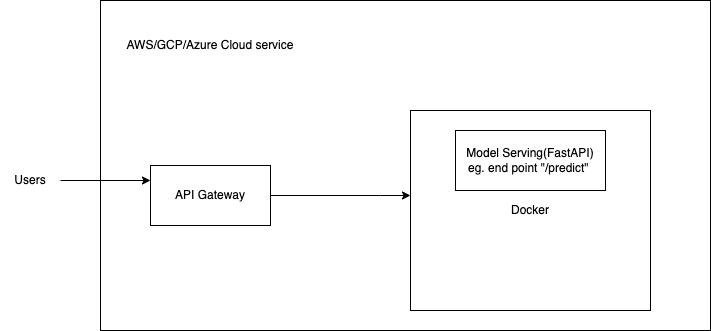

The diagram above was exported from draw.io. Its source (the exported page's mxGraphModel, read from the mxfile embedded in the PNG):
<mxGraphModel dx="954" dy="585" grid="1" gridSize="10" guides="1" tooltips="1" connect="1" arrows="1" fold="1" page="1" pageScale="1" pageWidth="850" pageHeight="1100" math="0" shadow="0">
  <root>
    <mxCell id="0" />
    <mxCell id="1" parent="0" />
    <mxCell id="VL6ybUYdZOkkSNLvTCNL-1" value="" style="rounded=0;whiteSpace=wrap;html=1;" vertex="1" parent="1">
      <mxGeometry x="140" y="120" width="610" height="330" as="geometry" />
    </mxCell>
    <mxCell id="VL6ybUYdZOkkSNLvTCNL-2" value="Docker" style="rounded=0;whiteSpace=wrap;html=1;" vertex="1" parent="1">
      <mxGeometry x="450" y="230" width="240" height="200" as="geometry" />
    </mxCell>
    <mxCell id="VL6ybUYdZOkkSNLvTCNL-3" value="AWS/GCP/Azure Cloud service" style="text;html=1;strokeColor=none;fillColor=none;align=center;verticalAlign=middle;whiteSpace=wrap;rounded=0;" vertex="1" parent="1">
      <mxGeometry x="160" y="150" width="180" height="30" as="geometry" />
    </mxCell>
    <mxCell id="VL6ybUYdZOkkSNLvTCNL-7" style="edgeStyle=orthogonalEdgeStyle;rounded=0;orthogonalLoop=1;jettySize=auto;html=1;exitX=1;exitY=0.5;exitDx=0;exitDy=0;entryX=0;entryY=0.25;entryDx=0;entryDy=0;" edge="1" parent="1" source="VL6ybUYdZOkkSNLvTCNL-4" target="VL6ybUYdZOkkSNLvTCNL-5">
      <mxGeometry relative="1" as="geometry" />
    </mxCell>
    <mxCell id="VL6ybUYdZOkkSNLvTCNL-4" value="Users" style="text;html=1;strokeColor=none;fillColor=none;align=center;verticalAlign=middle;whiteSpace=wrap;rounded=0;" vertex="1" parent="1">
      <mxGeometry x="40" y="285" width="60" height="30" as="geometry" />
    </mxCell>
    <mxCell id="VL6ybUYdZOkkSNLvTCNL-9" style="edgeStyle=orthogonalEdgeStyle;rounded=0;orthogonalLoop=1;jettySize=auto;html=1;exitX=1;exitY=0.5;exitDx=0;exitDy=0;" edge="1" parent="1" source="VL6ybUYdZOkkSNLvTCNL-5" target="VL6ybUYdZOkkSNLvTCNL-2">
      <mxGeometry relative="1" as="geometry">
        <Array as="points">
          <mxPoint x="420" y="315" />
          <mxPoint x="420" y="315" />
        </Array>
      </mxGeometry>
    </mxCell>
    <mxCell id="VL6ybUYdZOkkSNLvTCNL-5" value="API Gateway" style="rounded=0;whiteSpace=wrap;html=1;" vertex="1" parent="1">
      <mxGeometry x="190" y="285" width="120" height="60" as="geometry" />
    </mxCell>
    <mxCell id="VL6ybUYdZOkkSNLvTCNL-10" value="Model Serving(FastAPI)&lt;br style=&quot;border-color: var(--border-color);&quot;&gt;eg. end point &quot;/predict&quot;&amp;nbsp;&lt;br style=&quot;border-color: var(--border-color);&quot;&gt;" style="rounded=0;whiteSpace=wrap;html=1;" vertex="1" parent="1">
      <mxGeometry x="495" y="250" width="150" height="60" as="geometry" />
    </mxCell>
  </root>
</mxGraphModel>